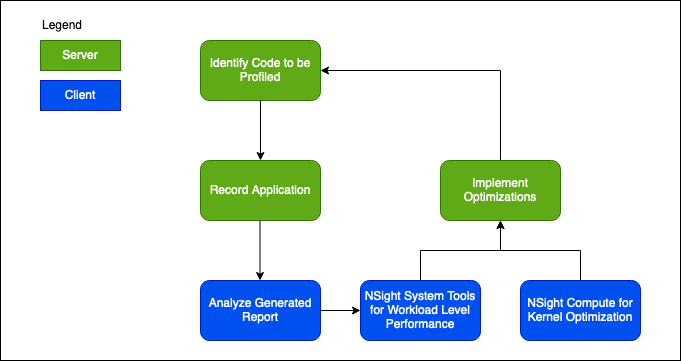

The diagram above was exported from draw.io. Its source (the exported page's mxGraphModel, read from the mxfile embedded in the PNG):
<mxGraphModel dx="946" dy="525" grid="1" gridSize="10" guides="1" tooltips="1" connect="1" arrows="1" fold="1" page="1" pageScale="1" pageWidth="850" pageHeight="1100" background="#FFFFFF" math="0" shadow="0">
  <root>
    <mxCell id="0" />
    <mxCell id="1" parent="0" />
    <mxCell id="aW0vKguRPjeMdj4Knhuk-24" value="" style="rounded=0;whiteSpace=wrap;html=1;labelBackgroundColor=none;labelBorderColor=none;fontColor=#FFFFFF;" vertex="1" parent="1">
      <mxGeometry y="120" width="680" height="360" as="geometry" />
    </mxCell>
    <mxCell id="aW0vKguRPjeMdj4Knhuk-4" value="Identify Code to be Profiled" style="rounded=1;whiteSpace=wrap;html=1;labelBackgroundColor=none;labelBorderColor=none;fillColor=#60a917;fontColor=#ffffff;strokeColor=#2D7600;" vertex="1" parent="1">
      <mxGeometry x="200" y="160" width="120" height="60" as="geometry" />
    </mxCell>
    <mxCell id="aW0vKguRPjeMdj4Knhuk-5" value="Record Application" style="rounded=1;whiteSpace=wrap;html=1;labelBackgroundColor=none;labelBorderColor=none;fillColor=#60a917;fontColor=#ffffff;strokeColor=#2D7600;" vertex="1" parent="1">
      <mxGeometry x="200" y="280" width="120" height="60" as="geometry" />
    </mxCell>
    <mxCell id="aW0vKguRPjeMdj4Knhuk-6" value="Analyze Generated Report" style="rounded=1;whiteSpace=wrap;html=1;labelBackgroundColor=none;labelBorderColor=none;fillColor=#0050ef;fontColor=#ffffff;strokeColor=#001DBC;" vertex="1" parent="1">
      <mxGeometry x="200" y="400" width="120" height="60" as="geometry" />
    </mxCell>
    <mxCell id="aW0vKguRPjeMdj4Knhuk-8" value="Server" style="rounded=0;whiteSpace=wrap;html=1;labelBackgroundColor=none;labelBorderColor=none;fillColor=#60a917;fontColor=#ffffff;strokeColor=#2D7600;" vertex="1" parent="1">
      <mxGeometry x="40" y="160" width="80" height="30" as="geometry" />
    </mxCell>
    <mxCell id="aW0vKguRPjeMdj4Knhuk-9" value="Client" style="rounded=0;whiteSpace=wrap;html=1;labelBackgroundColor=none;labelBorderColor=none;fillColor=#0050ef;fontColor=#ffffff;strokeColor=#001DBC;" vertex="1" parent="1">
      <mxGeometry x="40" y="200" width="80" height="30" as="geometry" />
    </mxCell>
    <mxCell id="aW0vKguRPjeMdj4Knhuk-11" value="&lt;div align=&quot;left&quot;&gt;&lt;font&gt;Legend&lt;/font&gt;&lt;/div&gt;" style="text;html=1;strokeColor=none;fillColor=none;align=left;verticalAlign=middle;whiteSpace=wrap;rounded=0;labelBackgroundColor=none;labelBorderColor=none;fontColor=#000000;" vertex="1" parent="1">
      <mxGeometry x="40" y="130" width="60" height="30" as="geometry" />
    </mxCell>
    <mxCell id="aW0vKguRPjeMdj4Knhuk-12" value="" style="endArrow=classic;html=1;rounded=0;fontColor=#FFFFFF;exitX=0.5;exitY=1;exitDx=0;exitDy=0;labelBackgroundColor=none;entryX=0.5;entryY=0;entryDx=0;entryDy=0;strokeColor=#000000;" edge="1" parent="1" source="aW0vKguRPjeMdj4Knhuk-4" target="aW0vKguRPjeMdj4Knhuk-5">
      <mxGeometry width="50" height="50" relative="1" as="geometry">
        <mxPoint x="235" y="270" as="sourcePoint" />
        <mxPoint x="290" y="240" as="targetPoint" />
      </mxGeometry>
    </mxCell>
    <mxCell id="aW0vKguRPjeMdj4Knhuk-13" value="" style="endArrow=classic;html=1;rounded=0;fontColor=#FFFFFF;exitX=0.5;exitY=1;exitDx=0;exitDy=0;labelBackgroundColor=none;entryX=0.5;entryY=0;entryDx=0;entryDy=0;strokeColor=#000000;" edge="1" parent="1">
      <mxGeometry width="50" height="50" relative="1" as="geometry">
        <mxPoint x="259.5" y="340" as="sourcePoint" />
        <mxPoint x="259.5" y="400" as="targetPoint" />
      </mxGeometry>
    </mxCell>
    <mxCell id="aW0vKguRPjeMdj4Knhuk-18" style="edgeStyle=orthogonalEdgeStyle;rounded=0;orthogonalLoop=1;jettySize=auto;html=1;exitX=1;exitY=0.5;exitDx=0;exitDy=0;entryX=0;entryY=0.5;entryDx=0;entryDy=0;labelBackgroundColor=none;fontColor=#000000;strokeColor=#FFFFFF;" edge="1" parent="1" source="aW0vKguRPjeMdj4Knhuk-14" target="aW0vKguRPjeMdj4Knhuk-16">
      <mxGeometry relative="1" as="geometry" />
    </mxCell>
    <mxCell id="aW0vKguRPjeMdj4Knhuk-20" style="edgeStyle=orthogonalEdgeStyle;rounded=0;orthogonalLoop=1;jettySize=auto;html=1;exitX=0.5;exitY=0;exitDx=0;exitDy=0;entryX=0.5;entryY=1;entryDx=0;entryDy=0;labelBackgroundColor=none;fontColor=#000000;strokeColor=#000000;" edge="1" parent="1" source="aW0vKguRPjeMdj4Knhuk-14" target="aW0vKguRPjeMdj4Knhuk-19">
      <mxGeometry relative="1" as="geometry" />
    </mxCell>
    <mxCell id="aW0vKguRPjeMdj4Knhuk-14" value="NSight System Tools for Workload Level Performance" style="rounded=1;whiteSpace=wrap;html=1;labelBackgroundColor=none;labelBorderColor=none;fillColor=#0050ef;fontColor=#ffffff;strokeColor=#001DBC;" vertex="1" parent="1">
      <mxGeometry x="360" y="400" width="120" height="60" as="geometry" />
    </mxCell>
    <mxCell id="aW0vKguRPjeMdj4Knhuk-15" value="" style="endArrow=classic;html=1;rounded=0;fontColor=#FFFFFF;exitX=0.5;exitY=1;exitDx=0;exitDy=0;labelBackgroundColor=none;entryX=0;entryY=0.5;entryDx=0;entryDy=0;strokeColor=#000000;" edge="1" parent="1" target="aW0vKguRPjeMdj4Knhuk-14">
      <mxGeometry width="50" height="50" relative="1" as="geometry">
        <mxPoint x="320" y="430" as="sourcePoint" />
        <mxPoint x="320" y="490" as="targetPoint" />
      </mxGeometry>
    </mxCell>
    <mxCell id="aW0vKguRPjeMdj4Knhuk-21" style="edgeStyle=orthogonalEdgeStyle;rounded=0;orthogonalLoop=1;jettySize=auto;html=1;exitX=0.5;exitY=0;exitDx=0;exitDy=0;labelBackgroundColor=none;fontColor=#000000;strokeColor=#000000;" edge="1" parent="1" source="aW0vKguRPjeMdj4Knhuk-16">
      <mxGeometry relative="1" as="geometry">
        <mxPoint x="500" y="340" as="targetPoint" />
      </mxGeometry>
    </mxCell>
    <mxCell id="aW0vKguRPjeMdj4Knhuk-16" value="NSight Compute for Kernel Optimization" style="rounded=1;whiteSpace=wrap;html=1;labelBackgroundColor=none;labelBorderColor=none;fillColor=#0050ef;fontColor=#ffffff;strokeColor=#001DBC;" vertex="1" parent="1">
      <mxGeometry x="520" y="400" width="120" height="60" as="geometry" />
    </mxCell>
    <mxCell id="aW0vKguRPjeMdj4Knhuk-22" style="edgeStyle=orthogonalEdgeStyle;rounded=0;orthogonalLoop=1;jettySize=auto;html=1;exitX=0.5;exitY=0;exitDx=0;exitDy=0;entryX=1;entryY=0.5;entryDx=0;entryDy=0;labelBackgroundColor=none;fontColor=#000000;strokeColor=#000000;" edge="1" parent="1" source="aW0vKguRPjeMdj4Knhuk-19" target="aW0vKguRPjeMdj4Knhuk-4">
      <mxGeometry relative="1" as="geometry" />
    </mxCell>
    <mxCell id="aW0vKguRPjeMdj4Knhuk-19" value="Implement Optimizations" style="rounded=1;whiteSpace=wrap;html=1;labelBackgroundColor=none;labelBorderColor=none;fillColor=#60a917;fontColor=#ffffff;strokeColor=#2D7600;" vertex="1" parent="1">
      <mxGeometry x="440" y="280" width="120" height="60" as="geometry" />
    </mxCell>
  </root>
</mxGraphModel>